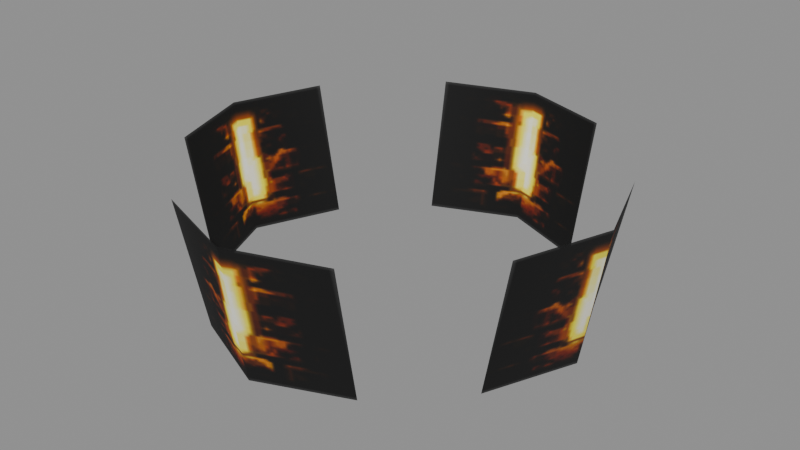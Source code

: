 # Source: b_build05_b_light.blend  (saved by Blender 5.2.45; exported with 4.5.12 LTS)
import bpy
from mathutils import Matrix  # noqa: F401  (used for matrix-valued properties, if any)

bpy.ops.wm.read_factory_settings(use_empty=True)
scene = bpy.context.scene
scene.name = 'Scene'

# ---- collections
col_b_build05_b_light = bpy.data.collections.new('b_build05_b_light'); scene.collection.children.link(col_b_build05_b_light)

# ---- images (referenced by path relative to the original .blend; pixels are not part of the script)
import os
ASSET_DIR = os.environ.get("B2B_ASSET_DIR", "")  # directory of the original .blend (textures are referenced by path, not embedded)
HERE = os.path.dirname(os.path.abspath(__file__))  # packed textures are extracted next to this script under _unpacked/

def load_image(name, relpath, width, height, colorspace="sRGB"):
    """Load a texture the original file referenced (path relative to the .blend, or extracted next to this script)."""
    p = next((c for c in (os.path.join(HERE, relpath), os.path.join(ASSET_DIR, relpath)) if relpath and os.path.exists(c)), "")
    if p:
        img = bpy.data.images.load(p, check_existing=True)
        img.name = name
    else:  # same state as the original file: an image datablock whose file is absent (Cycles renders it pink)
        img = bpy.data.images.new(name, width, height)
        img.source = "FILE"
        img.filepath = "//" + (relpath or name)
    img.colorspace_settings.name = colorspace
    return img
img_b_build05_b_light_b_build05_light_dds = load_image('b_build05_b_light_b_build05_light.dds', '_unpacked/texture_0.428ed62e.png', 64, 64, 'sRGB')

# ---- materials (node trees are filled in below, after node groups)
mat_b_build05_b_light_mat_0 = bpy.data.materials.new('b_build05_b_light_mat_0')

# ---- material node trees
mat_b_build05_b_light_mat_0.use_nodes = True; mat_b_build05_b_light_mat_0.node_tree.nodes.clear()
_N = mat_b_build05_b_light_mat_0.node_tree.nodes; _L = mat_b_build05_b_light_mat_0.node_tree.links
n0 = _N.new('ShaderNodeBsdfPrincipled'); n0.name = 'Principled BSDF'; n0.location = (-200, 100)
n0.inputs[2].default_value = 0.8
n0.inputs[10].default_value = 0.005
n1 = _N.new('ShaderNodeOutputMaterial'); n1.name = 'Material Output'; n1.location = (200, 100)
n2 = _N.new('ShaderNodeTexImage'); n2.name = 'Image Texture'; n2.location = (0, 0)
n2.image = img_b_build05_b_light_b_build05_light_dds
_L.new(n0.outputs[0], n1.inputs[0])
_L.new(n2.outputs[0], n0.inputs[0])
_L.new(n2.outputs[1], n0.inputs[4])
n1.is_active_output = True

# ---- meshes
me_b_build05_b_light_mesh_0 = bpy.data.meshes.new('b_build05_b_light_mesh_0')
me_b_build05_b_light_mesh_0.from_pydata([(-3.313, 3e-07, 12.13), (-2.822, 1.395, 12.13), (-2.976, 3e-07, 10.08), (3.313, -4.5e-07, 12.13), (2.822, -1.395, 12.13), (2.976, -4.5e-07, 10.08), (-2.419, -1.334, 10.08), (-2.822, -1.395, 12.13), (2.419, 1.334, 10.08), (2.822, 1.395, 12.13), (2.419, -1.334, 10.08), (-2.419, 1.334, 10.08), (-1.395, -2.822, 12.13), (-1.334, -2.419, 10.08), (-4.5e-07, -2.976, 10.08), (1.395, 2.822, 12.13), (1.334, 2.419, 10.08), (3e-07, 2.976, 10.08), (-1.334, 2.419, 10.08), (-1.395, 2.822, 12.13), (3e-07, 3.313, 12.13), (1.334, -2.419, 10.08), (1.395, -2.822, 12.13), (-6e-07, -3.313, 12.13)], [], [(0, 1, 2), (3, 4, 5), (6, 7, 0), (8, 9, 3), (2, 6, 0), (5, 8, 3), (4, 10, 5), (1, 11, 2), (12, 13, 14), (15, 16, 17), (18, 19, 20), (21, 22, 23), (17, 18, 20), (14, 21, 23), (23, 12, 14), (20, 15, 17)])
me_b_build05_b_light_mesh_0.polygons.foreach_set('use_smooth', [True] * 16)
_uv = me_b_build05_b_light_mesh_0.uv_layers.new(name='UVMap')
_uv.uv.foreach_set('vector', [0.4844, 1.0, 1.0, 1.0, 0.4844, 0.0, 0.4844, 1.0, 1.0, 1.0, 0.4844, 0.0, 0.022, 0.0, 0.0, 1.0, 0.4844, 1.0, 0.022, 0.0, 0.0, 1.0, 0.4844, 1.0, 0.4844, 0.0, 0.022, 0.0, 0.4844, 1.0, 0.4844, 0.0, 0.022, 0.0, 0.4844, 1.0, 1.0, 1.0, 0.978, 0.0, 0.4844, 0.0, 1.0, 1.0, 0.978, 0.0, 0.4844, 0.0, 1.0, 1.0, 0.978, 0.0, 0.4844, 0.0, 1.0, 1.0, 0.978, 0.0, 0.4844, 0.0, 0.022, 0.0, 0.0, 1.0, 0.4844, 1.0, 0.022, 0.0, 0.0, 1.0, 0.4844, 1.0, 0.4844, 0.0, 0.022, 0.0, 0.4844, 1.0, 0.4844, 0.0, 0.022, 0.0, 0.4844, 1.0, 0.4844, 1.0, 1.0, 1.0, 0.4844, 0.0, 0.4844, 1.0, 1.0, 1.0, 0.4844, 0.0])
me_b_build05_b_light_mesh_0.materials.append(mat_b_build05_b_light_mat_0)
me_b_build05_b_light_mesh_0.update()
me_b_build05_b_light_mesh_0.normals_split_custom_set([tuple(v) for v in zip(*[iter([-0.9831, 4.246e-06, -0.1833, -0.9196, 0.3533, -0.1715, -0.9831, -1.344e-05, -0.1833, 0.9831, -4.289e-06, -0.1833, 0.9196, -0.3533, -0.1715, 0.9831, 1.344e-05, -0.1833, -0.9196, -0.3533, -0.1715, -0.9196, -0.3533, -0.1715, -0.9831, 4.246e-06, -0.1833, 0.9196, 0.3533, -0.1715, 0.9196, 0.3533, -0.1715, 0.9831, -4.289e-06, -0.1833, -0.9831, -1.344e-05, -0.1833, -0.9196, -0.3533, -0.1715, -0.9831, 4.246e-06, -0.1833, 0.9831, 1.344e-05, -0.1833, 0.9196, 0.3533, -0.1715, 0.9831, -4.289e-06, -0.1833, 0.9196, -0.3533, -0.1715, 0.9196, -0.3534, -0.1715, 0.9831, 1.344e-05, -0.1833, -0.9196, 0.3533, -0.1715, -0.9196, 0.3534, -0.1715, -0.9831, -1.344e-05, -0.1833, -0.3534, -0.9196, -0.1715, -0.3534, -0.9196, -0.1715, 1.328e-05, -0.9831, -0.1833, 0.3533, 0.9196, -0.1715, 0.3534, 0.9196, -0.1715, -1.32e-05, 0.9831, -0.1833, -0.3533, 0.9196, -0.1715, -0.3533, 0.9196, -0.1715, 4.057e-06, 0.9831, -0.1833, 0.3533, -0.9196, -0.1715, 0.3533, -0.9196, -0.1715, -4.09e-06, -0.9831, -0.1833, -1.32e-05, 0.9831, -0.1833, -0.3533, 0.9196, -0.1715, 4.057e-06, 0.9831, -0.1833, 1.328e-05, -0.9831, -0.1833, 0.3533, -0.9196, -0.1715, -4.09e-06, -0.9831, -0.1833, -4.09e-06, -0.9831, -0.1833, -0.3534, -0.9196, -0.1715, 1.328e-05, -0.9831, -0.1833, 4.057e-06, 0.9831, -0.1833, 0.3533, 0.9196, -0.1715, -1.32e-05, 0.9831, -0.1833])] * 3)])
arm_b_build05_b_light_skeleton = bpy.data.armatures.new('b_build05_b_light_skeleton')  # bones are not reproduced

# ---- objects
ob_b_build05_b_light_rig = bpy.data.objects.new('b_build05_b_light_rig', arm_b_build05_b_light_skeleton)
ob_b_build05_b_light_mesh_0 = bpy.data.objects.new('b_build05_b_light_mesh_0', me_b_build05_b_light_mesh_0)

# ---- transforms, parenting, visibility, modifiers, constraints
ob_b_build05_b_light_rig.location = (0.0, 0.0, 0.0)
ob_b_build05_b_light_rig.show_in_front = True
ob_b_build05_b_light_mesh_0.parent = ob_b_build05_b_light_rig
ob_b_build05_b_light_mesh_0.location = (0.0, 0.0, 0.0)
_vg = ob_b_build05_b_light_mesh_0.vertex_groups.new(name='obj2')
_vg.add([0, 1, 2, 3, 4, 5, 6, 7, 8, 9, 10, 11, 12, 13, 14, 15, 16, 17, 18, 19, 20, 21, 22, 23], 1.0, 'REPLACE')
_m = ob_b_build05_b_light_mesh_0.modifiers.new('FEZ skin', 'ARMATURE')
_m.object = ob_b_build05_b_light_rig

# ---- collection membership
scene.collection.objects.link(ob_b_build05_b_light_rig)
col_b_build05_b_light.objects.link(ob_b_build05_b_light_mesh_0)

# ---- scene / render settings (as saved in the file)
scene.frame_start = 1; scene.frame_end = 250; scene.frame_set(1)
scene.render.engine = 'BLENDER_EEVEE_NEXT'
scene.render.bake_bias = 0.0
scene.render.bake_samples = 0
scene.render.compositor_device = 'GPU'
scene.eevee.use_volume_custom_range = False
scene.eevee.fast_gi_thickness_near = 0.1
scene.eevee.fast_gi_thickness_far = 0.0
scene.eevee.ray_tracing_options.screen_trace_thickness = 0.1
bpy.context.view_layer.update()

# ---- added for rendering (the .blend has no active camera and no usable light): camera, sun + grey world if the file has none
cam_auto = bpy.data.cameras.new('AutoCamera')
cam_auto.lens = 50.0
cam_auto.sensor_width = 36.0
cam_auto.clip_end = 1000.0
ob_auto_camera = bpy.data.objects.new('AutoCamera', cam_auto)
scene.collection.objects.link(ob_auto_camera)
ob_auto_camera.location = (8.87545, -10.6505, 18.2096)
ob_auto_camera.rotation_euler = (1.09748, -7.21219e-08, 0.694738)
scene.camera = ob_auto_camera
light_auto_sun = bpy.data.lights.new('AutoSun', 'SUN')
light_auto_sun.energy = 3.0
light_auto_sun.angle = 0.0523599
ob_auto_sun = bpy.data.objects.new('AutoSun', light_auto_sun)
scene.collection.objects.link(ob_auto_sun)
ob_auto_sun.rotation_euler = (0.872665, 0.174533, 0.523599)
if scene.world is None:
    world_auto = bpy.data.worlds.new('AutoWorld')
    world_auto.color = (0.3, 0.3, 0.3)
    scene.world = world_auto
bpy.context.view_layer.update()
